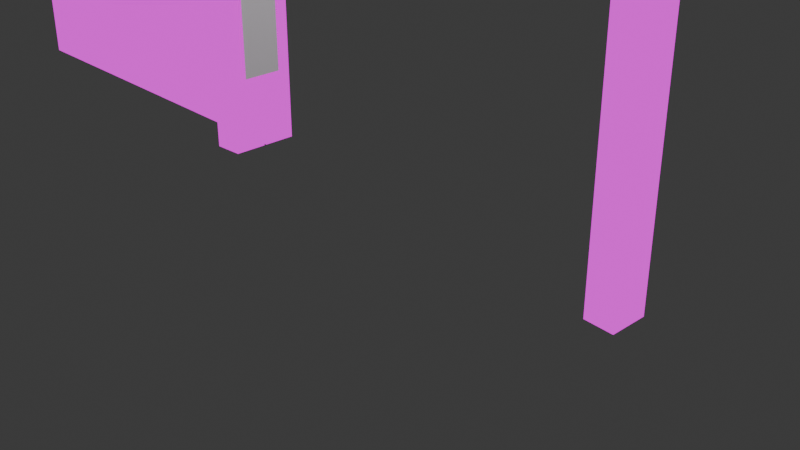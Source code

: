 # Source: Door-Open.blend  (saved by Blender 4.1.24; exported with 4.5.12 LTS)
import bpy
from mathutils import Matrix  # noqa: F401  (used for matrix-valued properties, if any)

bpy.ops.wm.read_factory_settings(use_empty=True)
scene = bpy.context.scene
scene.name = 'Scene'

# ---- collections
col_collection = bpy.data.collections.new('Collection'); scene.collection.children.link(col_collection)

# ---- images (referenced by path relative to the original .blend; pixels are not part of the script)
import os
ASSET_DIR = os.environ.get("B2B_ASSET_DIR", "")  # directory of the original .blend (textures are referenced by path, not embedded)
HERE = os.path.dirname(os.path.abspath(__file__))  # packed textures are extracted next to this script under _unpacked/

def load_image(name, relpath, width, height, colorspace="sRGB"):
    """Load a texture the original file referenced (path relative to the .blend, or extracted next to this script)."""
    p = next((c for c in (os.path.join(HERE, relpath), os.path.join(ASSET_DIR, relpath)) if relpath and os.path.exists(c)), "")
    if p:
        img = bpy.data.images.load(p, check_existing=True)
        img.name = name
    else:  # same state as the original file: an image datablock whose file is absent (Cycles renders it pink)
        img = bpy.data.images.new(name, width, height)
        img.source = "FILE"
        img.filepath = "//" + (relpath or name)
    img.colorspace_settings.name = colorspace
    return img
img_door_psd = load_image('Door.psd', 'Texture/Door.psd', 1024, 1024, 'sRGB')

# ---- materials (node trees are filled in below, after node groups)
mat_material_022 = bpy.data.materials.new('Material.022')
mat_material_022.use_transparent_shadow = False

# ---- material node trees
mat_material_022.use_nodes = True; mat_material_022.node_tree.nodes.clear()
_N = mat_material_022.node_tree.nodes; _L = mat_material_022.node_tree.links
n0 = _N.new('ShaderNodeOutputMaterial'); n0.name = 'Material Output'; n0.location = (280, 300)
n1 = _N.new('ShaderNodeEmission'); n1.name = 'Emission'; n1.location = (0, 300)
n2 = _N.new('ShaderNodeTexImage'); n2.name = 'Image Texture'; n2.location = (-290, 275)
n2.image = img_door_psd
_L.new(n1.outputs[0], n0.inputs[0])
_L.new(n2.outputs[0], n1.inputs[0])
n0.is_active_output = True

# ---- world
world_world = bpy.data.worlds.new('World'); scene.world = world_world
world_world.use_nodes = True; world_world.node_tree.nodes.clear()
_N = world_world.node_tree.nodes; _L = world_world.node_tree.links
n0 = _N.new('ShaderNodeOutputWorld'); n0.name = 'World Output'; n0.location = (300, 300)
n1 = _N.new('ShaderNodeBackground'); n1.name = 'Background'; n1.location = (10, 300)
n1.inputs[0].default_value = (0.05088, 0.05088, 0.05088, 1.0)
_L.new(n1.outputs[0], n0.inputs[0])
n0.is_active_output = True
world_world.color = (0.05088, 0.05088, 0.05088)
world_world.use_sun_shadow = False
world_world.sun_shadow_jitter_overblur = 0.0

# ---- cameras
cam_camera = bpy.data.cameras.new('Camera')
cam_camera.clip_end = 100.0
cam_camera.ortho_scale = 7.314

# ---- lights
light_light = bpy.data.lights.new('Light', 'POINT')
light_light.transmission_factor = 0.0
light_light.energy = 1000.0
light_light.shadow_soft_size = 0.1
light_light.shadow_maximum_resolution = 0.006
light_light.use_absolute_resolution = True

# ---- meshes
me_cube_001 = bpy.data.meshes.new('Cube.001')
me_cube_001.from_pydata([], [], [])
_uv = me_cube_001.uv_layers.new(name='UVMap')
_uv.uv.foreach_set('vector', [])
me_cube_001.materials.append(mat_material_022)
me_cube_001.update()
me_cube_002 = bpy.data.meshes.new('Cube.002')
me_cube_002.from_pydata([(-2.5, 0.0, 0.1899), (-2.5, 10.0, 0.1899), (-2.5, 0.0, -0.1899), (-2.5, 10.0, -0.1899), (2.5, 0.0, 0.1899), (2.5, 10.0, 0.1899), (2.5, 0.0, -0.1899), (2.5, 10.0, -0.1899), (2.125, 5.248, 0.3072), (1.958, 5.178, 0.3072), (1.889, 5.011, 0.3072), (1.958, 4.844, 0.3072), (2.125, 4.774, 0.3072), (2.293, 4.844, 0.3072), (2.362, 5.011, 0.3072), (2.293, 5.178, 0.3072), (2.009, 5.128, 0.4705), (2.125, 5.176, 0.4705), (1.961, 5.011, 0.4705), (2.009, 4.895, 0.4705), (2.125, 4.846, 0.4705), (2.242, 4.895, 0.4705), (2.29, 5.011, 0.4705), (2.242, 5.128, 0.4705), (2.0, 5.137, 0.1907), (2.125, 5.189, 0.1907), (1.948, 5.011, 0.1907), (2.0, 4.886, 0.1907), (2.125, 4.834, 0.1907), (2.251, 4.886, 0.1907), (2.303, 5.011, 0.1907), (2.251, 5.137, 0.1907), (2.125, 5.237, -0.3087), (2.293, 5.167, -0.3087), (2.362, 5.0, -0.3087), (2.293, 4.833, -0.3087), (2.125, 4.763, -0.3087), (1.958, 4.833, -0.3087), (1.889, 5.0, -0.3087), (1.958, 5.167, -0.3087), (2.242, 5.116, -0.4721), (2.125, 5.165, -0.4721), (2.29, 5.0, -0.4721), (2.242, 4.884, -0.4721), (2.125, 4.835, -0.4721), (2.009, 4.884, -0.4721), (1.961, 5.0, -0.4721), (2.009, 5.116, -0.4721), (2.251, 5.126, -0.1923), (2.125, 5.178, -0.1923), (2.303, 5.0, -0.1923), (2.251, 4.874, -0.1923), (2.125, 4.822, -0.1923), (2.0, 4.874, -0.1923), (1.948, 5.0, -0.1923), (2.0, 5.126, -0.1923)], [], [(0, 1, 3, 2), (2, 3, 7, 6), (6, 7, 5, 4), (4, 5, 1, 0), (2, 6, 4, 0), (7, 3, 1, 5), (12, 11, 27, 28), (16, 18, 19, 20, 21, 22, 23, 17), (12, 13, 21, 20), (10, 11, 19, 18), (8, 9, 16, 17), (15, 8, 17, 23), (13, 14, 22, 21), (11, 12, 20, 19), (9, 10, 18, 16), (14, 15, 23, 22), (24, 25, 31, 30, 29, 28, 27, 26), (10, 9, 24, 26), (15, 14, 30, 31), (13, 12, 28, 29), (11, 10, 26, 27), (9, 8, 25, 24), (8, 15, 31, 25), (14, 13, 29, 30), (36, 35, 51, 52), (40, 42, 43, 44, 45, 46, 47, 41), (36, 37, 45, 44), (34, 35, 43, 42), (32, 33, 40, 41), (39, 32, 41, 47), (37, 38, 46, 45), (35, 36, 44, 43), (33, 34, 42, 40), (38, 39, 47, 46), (48, 49, 55, 54, 53, 52, 51, 50), (34, 33, 48, 50), (39, 38, 54, 55), (37, 36, 52, 53), (35, 34, 50, 51), (33, 32, 49, 48), (32, 39, 55, 49), (38, 37, 53, 54)])
_uv = me_cube_002.uv_layers.new(name='UVMap')
_uv.uv.foreach_set('vector', [0.07183, 0.2736, 0.07183, 0.0472, 0.1101, 0.0472, 0.1101, 0.2736, 0.95, 0.04732, 0.949, 0.9577, 0.4714, 0.9558, 0.4724, 0.04548, 0.1101, 0.5, 0.1101, 0.7264, 0.07183, 0.7264, 0.07183, 0.5, 0.95, 0.04732, 0.949, 0.9577, 0.4714, 0.9558, 0.4724, 0.04548, 0.1101, 0.2736, 0.1101, 0.5, 0.07183, 0.5, 0.07183, 0.2736, 0.1101, 0.7264, 0.1101, 0.9528, 0.07183, 0.9528, 0.07183, 0.7264, 0.3248, 0.4606, 0.3248, 0.4493, 0.3475, 0.4493, 0.3475, 0.4579, 0.3099, 0.5866, 0.3124, 0.5911, 0.3083, 0.5942, 0.3001, 0.5942, 0.2925, 0.5911, 0.2901, 0.5866, 0.2942, 0.5834, 0.3024, 0.5834, 0.3248, 0.4606, 0.3248, 0.4719, 0.293, 0.4665, 0.293, 0.4585, 0.3248, 0.4421, 0.3248, 0.4493, 0.293, 0.4505, 0.293, 0.4454, 0.3248, 0.4235, 0.3248, 0.4349, 0.293, 0.4403, 0.2929, 0.4323, 0.3248, 0.412, 0.3248, 0.4235, 0.2929, 0.4323, 0.2927, 0.4243, 0.3248, 0.4719, 0.3248, 0.4791, 0.2929, 0.4716, 0.293, 0.4665, 0.3248, 0.4493, 0.3248, 0.4606, 0.293, 0.4585, 0.293, 0.4505, 0.3248, 0.4349, 0.3248, 0.4421, 0.293, 0.4454, 0.293, 0.4403, 0.3248, 0.4791, 0.3249, 0.4865, 0.2928, 0.4767, 0.2929, 0.4716, 0.3482, 0.5824, 0.3393, 0.5824, 0.3312, 0.579, 0.3285, 0.5741, 0.3329, 0.5707, 0.3418, 0.5707, 0.3499, 0.5741, 0.3526, 0.579, 0.3248, 0.4421, 0.3248, 0.4349, 0.3475, 0.4383, 0.3475, 0.4438, 0.3249, 0.4865, 0.3248, 0.4791, 0.3476, 0.4721, 0.3478, 0.4776, 0.3248, 0.4719, 0.3248, 0.4606, 0.3475, 0.4579, 0.3476, 0.4666, 0.3248, 0.4493, 0.3248, 0.4421, 0.3475, 0.4438, 0.3475, 0.4493, 0.3248, 0.4349, 0.3248, 0.4235, 0.3476, 0.4296, 0.3475, 0.4383, 0.3248, 0.4235, 0.3248, 0.412, 0.3478, 0.4209, 0.3476, 0.4296, 0.3248, 0.4791, 0.3248, 0.4719, 0.3476, 0.4666, 0.3476, 0.4721, 0.3248, 0.5123, 0.3248, 0.501, 0.3476, 0.5063, 0.3475, 0.515, 0.3484, 0.5987, 0.3508, 0.6032, 0.3467, 0.6063, 0.3385, 0.6063, 0.331, 0.6032, 0.3285, 0.5987, 0.3326, 0.5955, 0.3408, 0.5955, 0.3248, 0.5123, 0.3248, 0.5236, 0.293, 0.5224, 0.293, 0.5144, 0.3248, 0.4938, 0.3248, 0.501, 0.293, 0.5064, 0.2929, 0.5013, 0.3248, 0.5494, 0.3248, 0.5609, 0.2927, 0.5486, 0.2929, 0.5406, 0.3248, 0.538, 0.3248, 0.5494, 0.2929, 0.5406, 0.293, 0.5326, 0.3248, 0.5236, 0.3248, 0.5308, 0.293, 0.5275, 0.293, 0.5224, 0.3248, 0.501, 0.3248, 0.5123, 0.293, 0.5144, 0.293, 0.5064, 0.3249, 0.4865, 0.3248, 0.4938, 0.2929, 0.5013, 0.2928, 0.4962, 0.3248, 0.5308, 0.3248, 0.538, 0.293, 0.5326, 0.293, 0.5275, 0.2945, 0.5578, 0.3033, 0.5578, 0.3115, 0.5612, 0.3141, 0.566, 0.3097, 0.5694, 0.3009, 0.5694, 0.2927, 0.566, 0.2901, 0.5612, 0.3248, 0.4938, 0.3249, 0.4865, 0.3478, 0.4953, 0.3476, 0.5008, 0.3248, 0.538, 0.3248, 0.5308, 0.3475, 0.5292, 0.3475, 0.5347, 0.3248, 0.5236, 0.3248, 0.5123, 0.3475, 0.515, 0.3475, 0.5237, 0.3248, 0.501, 0.3248, 0.4938, 0.3476, 0.5008, 0.3476, 0.5063, 0.3248, 0.5609, 0.3248, 0.5494, 0.3476, 0.5433, 0.3478, 0.552, 0.3248, 0.5494, 0.3248, 0.538, 0.3475, 0.5347, 0.3476, 0.5433, 0.3248, 0.5308, 0.3248, 0.5236, 0.3475, 0.5237, 0.3475, 0.5292])
me_cube_002.materials.append(mat_material_022)
me_cube_002.update()
me_cube_002.normals_split_custom_set([tuple(v) for v in zip(*[iter([-1.0, 0.0, 0.0, -1.0, 0.0, 0.0, -1.0, 0.0, 0.0, -1.0, 0.0, 0.0, 0.0, 0.0, -1.0, 0.0, 0.0, -1.0, 0.0, 0.0, -1.0, 0.0, 0.0, -1.0, 1.0, 0.0, 0.0, 1.0, 0.0, 0.0, 1.0, 0.0, 0.0, 1.0, 0.0, 0.0, 0.0, 0.0, 1.0, 0.0, 0.0, 1.0, 0.0, 0.0, 1.0, 0.0, 0.0, 1.0, 0.0, -1.0, 0.0, 0.0, -1.0, 0.0, 0.0, -1.0, 0.0, 0.0, -1.0, 0.0, 0.0, 1.0, 0.0, 0.0, 1.0, 0.0, 0.0, 1.0, 0.0, 0.0, 1.0, 0.0, -0.3465, -0.8365, -0.4245, -0.3465, -0.8365, -0.4245, -0.3465, -0.8365, -0.4245, -0.3465, -0.8365, -0.4245, -7.285e-08, 0.0, 1.0, -7.285e-08, 0.0, 1.0, -7.285e-08, 0.0, 1.0, -7.285e-08, 0.0, 1.0, -7.285e-08, 0.0, 1.0, -7.285e-08, 0.0, 1.0, -7.285e-08, 0.0, 1.0, -7.285e-08, 0.0, 1.0, 0.3545, -0.8557, 0.3769, 0.3545, -0.8557, 0.3769, 0.3545, -0.8557, 0.3769, 0.3545, -0.8557, 0.3769, -0.8557, -0.3545, 0.3769, -0.8557, -0.3545, 0.3769, -0.8557, -0.3545, 0.3769, -0.8557, -0.3545, 0.3769, -0.3545, 0.8557, 0.3769, -0.3545, 0.8557, 0.3769, -0.3545, 0.8557, 0.3769, -0.3545, 0.8557, 0.3769, 0.3545, 0.8557, 0.3769, 0.3545, 0.8557, 0.3769, 0.3545, 0.8557, 0.3769, 0.3545, 0.8557, 0.3769, 0.8557, -0.3545, 0.3769, 0.8557, -0.3545, 0.3769, 0.8557, -0.3545, 0.3769, 0.8557, -0.3545, 0.3769, -0.3545, -0.8557, 0.3769, -0.3545, -0.8557, 0.3769, -0.3545, -0.8557, 0.3769, -0.3545, -0.8557, 0.3769, -0.8557, 0.3545, 0.3769, -0.8557, 0.3545, 0.3769, -0.8557, 0.3545, 0.3769, -0.8557, 0.3545, 0.3769, 0.8557, 0.3545, 0.3769, 0.8557, 0.3545, 0.3769, 0.8557, 0.3545, 0.3769, 0.8557, 0.3545, 0.3769, -2.089e-08, 0.0, -1.0, -2.089e-08, 0.0, -1.0, -2.089e-08, 0.0, -1.0, -2.089e-08, 0.0, -1.0, -2.089e-08, 0.0, -1.0, -2.089e-08, 0.0, -1.0, -2.089e-08, 0.0, -1.0, -2.089e-08, 0.0, -1.0, -0.8365, 0.3465, -0.4245, -0.8365, 0.3465, -0.4245, -0.8365, 0.3465, -0.4245, -0.8365, 0.3465, -0.4245, 0.8365, 0.3465, -0.4245, 0.8365, 0.3465, -0.4245, 0.8365, 0.3465, -0.4245, 0.8365, 0.3465, -0.4245, 0.3465, -0.8365, -0.4245, 0.3465, -0.8365, -0.4245, 0.3465, -0.8365, -0.4245, 0.3465, -0.8365, -0.4245, -0.8365, -0.3465, -0.4245, -0.8365, -0.3465, -0.4245, -0.8365, -0.3465, -0.4245, -0.8365, -0.3465, -0.4245, -0.3465, 0.8365, -0.4245, -0.3465, 0.8365, -0.4245, -0.3465, 0.8365, -0.4245, -0.3465, 0.8365, -0.4245, 0.3465, 0.8365, -0.4245, 0.3465, 0.8365, -0.4245, 0.3465, 0.8365, -0.4245, 0.3465, 0.8365, -0.4245, 0.8365, -0.3465, -0.4245, 0.8365, -0.3465, -0.4245, 0.8365, -0.3465, -0.4245, 0.8365, -0.3465, -0.4245, 0.3465, -0.8365, 0.4245, 0.3465, -0.8365, 0.4245, 0.3465, -0.8365, 0.4245, 0.3465, -0.8365, 0.4245, 7.285e-08, 0.0, -1.0, 7.285e-08, 0.0, -1.0, 7.285e-08, 0.0, -1.0, 7.285e-08, 0.0, -1.0, 7.285e-08, 0.0, -1.0, 7.285e-08, 0.0, -1.0, 7.285e-08, 0.0, -1.0, 7.285e-08, 0.0, -1.0, -0.3545, -0.8557, -0.3769, -0.3545, -0.8557, -0.3769, -0.3545, -0.8557, -0.3769, -0.3545, -0.8557, -0.3769, 0.8557, -0.3545, -0.3769, 0.8557, -0.3545, -0.3769, 0.8557, -0.3545, -0.3769, 0.8557, -0.3545, -0.3769, 0.3545, 0.8557, -0.3769, 0.3545, 0.8557, -0.3769, 0.3545, 0.8557, -0.3769, 0.3545, 0.8557, -0.3769, -0.3545, 0.8557, -0.3769, -0.3545, 0.8557, -0.3769, -0.3545, 0.8557, -0.3769, -0.3545, 0.8557, -0.3769, -0.8557, -0.3545, -0.3769, -0.8557, -0.3545, -0.3769, -0.8557, -0.3545, -0.3769, -0.8557, -0.3545, -0.3769, 0.3545, -0.8557, -0.3769, 0.3545, -0.8557, -0.3769, 0.3545, -0.8557, -0.3769, 0.3545, -0.8557, -0.3769, 0.8557, 0.3545, -0.3769, 0.8557, 0.3545, -0.3769, 0.8557, 0.3545, -0.3769, 0.8557, 0.3545, -0.3769, -0.8557, 0.3545, -0.3769, -0.8557, 0.3545, -0.3769, -0.8557, 0.3545, -0.3769, -0.8557, 0.3545, -0.3769, 0.0, 0.0, 1.0, 0.0, 0.0, 1.0, 0.0, 0.0, 1.0, 0.0, 0.0, 1.0, 0.0, 0.0, 1.0, 0.0, 0.0, 1.0, 0.0, 0.0, 1.0, 0.0, 0.0, 1.0, 0.8365, 0.3465, 0.4245, 0.8365, 0.3465, 0.4245, 0.8365, 0.3465, 0.4245, 0.8365, 0.3465, 0.4245, -0.8365, 0.3465, 0.4245, -0.8365, 0.3465, 0.4245, -0.8365, 0.3465, 0.4245, -0.8365, 0.3465, 0.4245, -0.3465, -0.8365, 0.4245, -0.3465, -0.8365, 0.4245, -0.3465, -0.8365, 0.4245, -0.3465, -0.8365, 0.4245, 0.8365, -0.3465, 0.4245, 0.8365, -0.3465, 0.4245, 0.8365, -0.3465, 0.4245, 0.8365, -0.3465, 0.4245, 0.3465, 0.8365, 0.4245, 0.3465, 0.8365, 0.4245, 0.3465, 0.8365, 0.4245, 0.3465, 0.8365, 0.4245, -0.3465, 0.8365, 0.4245, -0.3465, 0.8365, 0.4245, -0.3465, 0.8365, 0.4245, -0.3465, 0.8365, 0.4245, -0.8365, -0.3465, 0.4245, -0.8365, -0.3465, 0.4245, -0.8365, -0.3465, 0.4245, -0.8365, -0.3465, 0.4245])] * 3)])
me_cube_003 = bpy.data.meshes.new('Cube.003')
me_cube_003.from_pydata([(-2.5, 0.0, 0.1899), (-2.5, 10.0, 0.1899), (-2.5, 0.0, -0.1899), (-2.5, 10.0, -0.1899), (2.5, 0.0, 0.1899), (2.5, 10.0, 0.1899), (2.5, 0.0, -0.1899), (2.5, 10.0, -0.1899), (-2.835, 0.003445, 0.2154), (-2.835, 10.27, 0.2154), (-2.835, 0.003445, -0.2154), (-2.835, 10.27, -0.2154), (2.835, 0.003445, 0.2154), (2.835, 10.27, 0.2154), (2.835, 10.27, -0.2154), (2.835, 0.003445, -0.2154)], [], [(0, 2, 3, 1), (6, 4, 5, 7), (7, 5, 1, 3), (8, 9, 11, 10), (15, 14, 13, 12), (14, 11, 9, 13), (3, 2, 10, 11), (5, 4, 12, 13), (2, 0, 8, 10), (1, 5, 13, 9), (7, 3, 11, 14), (0, 1, 9, 8), (6, 7, 14, 15), (4, 6, 15, 12)])
_uv = me_cube_003.uv_layers.new(name='UVMap')
_uv.uv.foreach_set('vector', [0.07183, 0.2736, 0.1101, 0.2736, 0.1101, 0.0472, 0.07183, 0.0472, 0.1101, 0.5, 0.07183, 0.5, 0.07183, 0.7264, 0.1101, 0.7264, 0.1101, 0.7264, 0.07183, 0.7264, 0.07183, 0.9528, 0.1101, 0.9528, 0.07183, 0.2736, 0.07183, 0.0472, 0.1101, 0.0472, 0.1101, 0.2736, 0.1101, 0.5, 0.1101, 0.7264, 0.07183, 0.7264, 0.07183, 0.5, 0.1101, 0.7264, 0.1101, 0.9528, 0.07183, 0.9528, 0.07183, 0.7264, 0.1101, 0.0472, 0.1101, 0.2736, 0.1101, 0.2736, 0.1101, 0.0472, 0.07183, 0.7264, 0.07183, 0.5, 0.07183, 0.5, 0.07183, 0.7264, 0.1101, 0.2736, 0.07183, 0.2736, 0.07183, 0.2736, 0.1101, 0.2736, 0.07183, 0.9528, 0.07183, 0.7264, 0.07183, 0.7264, 0.07183, 0.9528, 0.1101, 0.7264, 0.1101, 0.9528, 0.1101, 0.9528, 0.1101, 0.7264, 0.07183, 0.2736, 0.07183, 0.0472, 0.07183, 0.0472, 0.07183, 0.2736, 0.1101, 0.5, 0.1101, 0.7264, 0.1101, 0.7264, 0.1101, 0.5, 0.07183, 0.5, 0.1101, 0.5, 0.1101, 0.5, 0.07183, 0.5])
me_cube_003.materials.append(mat_material_022)
me_cube_003.update()
me_cube_003.normals_split_custom_set([tuple(v) for v in zip(*[iter([1.0, 0.0, 0.0, 1.0, 0.0, 0.0, 1.0, 0.0, 0.0, 1.0, 0.0, 0.0, -1.0, 0.0, 0.0, -1.0, 0.0, 0.0, -1.0, 0.0, 0.0, -1.0, 0.0, 0.0, 0.0, -1.0, 0.0, 0.0, -1.0, 0.0, 0.0, -1.0, 0.0, 0.0, -1.0, 0.0, -1.0, -6.154e-09, 0.0, -1.0, -6.154e-09, 0.0, -1.0, -6.154e-09, 0.0, -1.0, -6.154e-09, 0.0, 1.0, 6.154e-09, 0.0, 1.0, 6.154e-09, 0.0, 1.0, 6.154e-09, 0.0, 1.0, 6.154e-09, 0.0, 0.0, 1.0, 0.0, 0.0, 1.0, 0.0, 0.0, 1.0, 0.0, 0.0, 1.0, 0.0, 0.07576, -2.949e-09, -0.9971, 0.07576, -2.949e-09, -0.9971, 0.07576, -2.949e-09, -0.9971, 0.07576, -2.949e-09, -0.9971, -0.07576, 5.14e-09, 0.9971, -0.07576, 5.14e-09, 0.9971, -0.07576, 5.14e-09, 0.9971, -0.07576, 5.14e-09, 0.9971, -0.01029, -0.9999, 0.0, -0.01029, -0.9999, 0.0, -0.01029, -0.9999, 0.0, -0.01029, -0.9999, 0.0, 0.0, -0.09295, 0.9957, 0.0, -0.09295, 0.9957, 0.0, -0.09295, 0.9957, 0.0, -0.09295, 0.9957, 0.0, -0.09295, -0.9957, 0.0, -0.09295, -0.9957, 0.0, -0.09295, -0.9957, 0.0, -0.09295, -0.9957, 0.07576, 5.14e-09, 0.9971, 0.07576, 5.14e-09, 0.9971, 0.07576, 5.14e-09, 0.9971, 0.07576, 5.14e-09, 0.9971, -0.07576, -2.949e-09, -0.9971, -0.07576, -2.949e-09, -0.9971, -0.07576, -2.949e-09, -0.9971, -0.07576, -2.949e-09, -0.9971, 0.01029, -0.9999, 0.0, 0.01029, -0.9999, 0.0, 0.01029, -0.9999, 0.0, 0.01029, -0.9999, 0.0])] * 3)])
me_plane = bpy.data.meshes.new('Plane')
me_plane.from_pydata([(-1.0, -1.0, 0.0), (1.0, -1.0, 0.0), (-1.0, 1.0, 0.0), (1.0, 1.0, 0.0)], [], [(0, 1, 3, 2)])
_uv = me_plane.uv_layers.new(name='UVMap')
_uv.uv.foreach_set('vector', [0.0, 0.0, 1.0, 0.0, 1.0, 1.0, 0.0, 1.0])
me_plane.update()

# ---- objects
ob_light = bpy.data.objects.new('Light', light_light)
ob_camera = bpy.data.objects.new('Camera', cam_camera)
ob_cube_001 = bpy.data.objects.new('Cube.001', me_cube_001)
ob_cube_002 = bpy.data.objects.new('Cube.002', me_cube_002)
ob_cube_003 = bpy.data.objects.new('Cube.003', me_cube_003)
ob_plane = bpy.data.objects.new('Plane', me_plane)

# ---- transforms, parenting, visibility, modifiers, constraints
ob_light.location = (4.076, 1.005, 5.904)
ob_light.rotation_euler = (0.6503, 0.05522, 1.866)
ob_light.lock_rotations_4d = False
ob_light.empty_display_type = 'ARROWS'
ob_light.color = (0.0, 0.0, 0.0, 0.0)
ob_light.lineart.crease_threshold = 0.0
ob_camera.location = (7.359, -6.926, 4.958)
ob_camera.rotation_euler = (1.109, 0.0, 0.8149)
ob_camera.lock_rotations_4d = False
ob_camera.empty_display_type = 'ARROWS'
ob_camera.color = (0.0, 0.0, 0.0, 0.0)
ob_camera.display_type = 'WIRE'
ob_camera.lineart.crease_threshold = 0.0
ob_cube_001.location = (0.0, 0.0, 0.0)
ob_cube_001.rotation_euler = (1.571, -0.0, 0.0)
ob_cube_002.location = (-5.001, 0.4083, 0.0)
ob_cube_002.rotation_euler = (1.571, -0.0, -3.142)
ob_cube_003.location = (0.0, 0.0, 0.0)
ob_cube_003.rotation_euler = (1.571, -0.0, 0.0)
ob_plane.location = (-2.498, 0.2166, 1.328)
ob_plane.rotation_euler = (-0.0, 1.571, 0.0)
ob_plane.scale = (0.4717, 0.2304, 1.0)
_m = ob_plane.modifiers.new('Array', 'ARRAY')
_m.count = 3
_m.relative_offset_displace = (-4.0, 0.0, 0.0)

# ---- collection membership
col_collection.objects.link(ob_light)
col_collection.objects.link(ob_camera)
col_collection.objects.link(ob_cube_001)
col_collection.objects.link(ob_cube_002)
col_collection.objects.link(ob_cube_003)
col_collection.objects.link(ob_plane)

# ---- scene / render settings (as saved in the file)
scene.camera = ob_camera
scene.frame_start = 1; scene.frame_end = 250; scene.frame_set(2)
scene.render.engine = 'BLENDER_EEVEE_NEXT'
scene.cycles.sampling_pattern = 'TABULATED_SOBOL'
scene.eevee.ray_tracing_options.trace_max_roughness = 0.0
bpy.context.view_layer.update()
